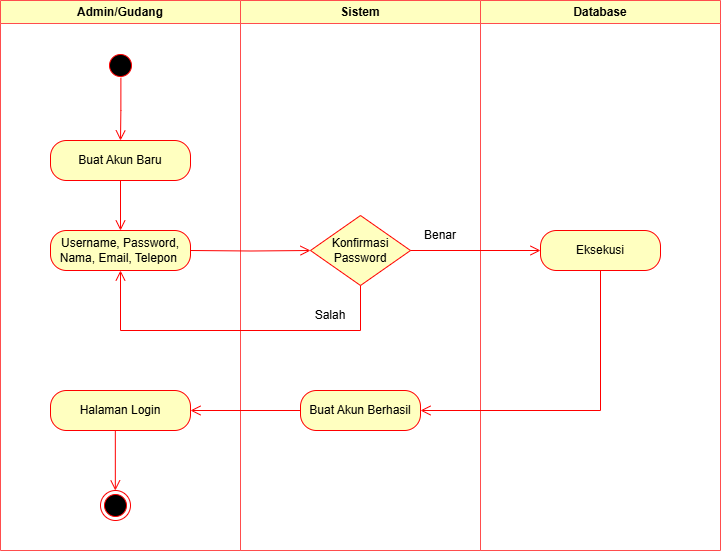

The diagram above was exported from draw.io. Its source (the exported page's mxGraphModel, read from the mxfile embedded in the PNG):
<mxGraphModel dx="840" dy="696" grid="1" gridSize="10" guides="1" tooltips="1" connect="1" arrows="1" fold="1" page="1" pageScale="1" pageWidth="827" pageHeight="1169" math="0" shadow="0">
  <root>
    <mxCell id="0" />
    <mxCell id="1" parent="0" />
    <mxCell id="ee8p8ljE517x93Yb8nL1-24" value="Admin/Gudang" style="swimlane;whiteSpace=wrap;html=1;strokeColor=#FF4D4D;fillColor=#FFFFC0;" parent="1" vertex="1">
      <mxGeometry x="50" y="50" width="240" height="550" as="geometry">
        <mxRectangle x="120" y="50" width="140" height="30" as="alternateBounds" />
      </mxGeometry>
    </mxCell>
    <mxCell id="ee8p8ljE517x93Yb8nL1-32" value="Username, Password, Nama, Email, Telepon&amp;nbsp;" style="rounded=1;whiteSpace=wrap;html=1;arcSize=40;fontColor=#000000;fillColor=#ffffc0;strokeColor=#ff0000;" parent="ee8p8ljE517x93Yb8nL1-24" vertex="1">
      <mxGeometry x="50" y="230" width="140" height="40" as="geometry" />
    </mxCell>
    <mxCell id="ee8p8ljE517x93Yb8nL1-25" value="Sistem" style="swimlane;whiteSpace=wrap;html=1;strokeColor=#FF4D4D;fillColor=#FFFFC0;" parent="1" vertex="1">
      <mxGeometry x="290" y="50" width="240" height="550" as="geometry" />
    </mxCell>
    <mxCell id="ee8p8ljE517x93Yb8nL1-22" value="" style="edgeStyle=orthogonalEdgeStyle;html=1;verticalAlign=bottom;endArrow=open;endSize=8;strokeColor=#ff0000;rounded=0;exitX=1;exitY=0.5;exitDx=0;exitDy=0;entryX=0;entryY=0.5;entryDx=0;entryDy=0;" parent="ee8p8ljE517x93Yb8nL1-25" target="ee8p8ljE517x93Yb8nL1-36" edge="1">
      <mxGeometry relative="1" as="geometry">
        <mxPoint x="60" y="250" as="targetPoint" />
        <mxPoint x="-50" y="250" as="sourcePoint" />
      </mxGeometry>
    </mxCell>
    <mxCell id="ee8p8ljE517x93Yb8nL1-36" value="Konfirmasi&lt;div&gt;Password&lt;/div&gt;" style="rhombus;whiteSpace=wrap;html=1;fillColor=#FFFFC0;strokeColor=#FF0000;" parent="ee8p8ljE517x93Yb8nL1-25" vertex="1">
      <mxGeometry x="70" y="215" width="100" height="70" as="geometry" />
    </mxCell>
    <mxCell id="ee8p8ljE517x93Yb8nL1-31" value="Benar" style="text;html=1;align=center;verticalAlign=middle;whiteSpace=wrap;rounded=0;" parent="ee8p8ljE517x93Yb8nL1-25" vertex="1">
      <mxGeometry x="170" y="220" width="60" height="30" as="geometry" />
    </mxCell>
    <mxCell id="ee8p8ljE517x93Yb8nL1-30" value="Salah" style="text;html=1;align=center;verticalAlign=middle;whiteSpace=wrap;rounded=0;" parent="ee8p8ljE517x93Yb8nL1-25" vertex="1">
      <mxGeometry x="60" y="300" width="60" height="30" as="geometry" />
    </mxCell>
    <mxCell id="ee8p8ljE517x93Yb8nL1-26" value="Database" style="swimlane;whiteSpace=wrap;html=1;strokeColor=#FF4D4D;fillColor=#FFFFC0;" parent="1" vertex="1">
      <mxGeometry x="530" y="50" width="240" height="550" as="geometry" />
    </mxCell>
    <mxCell id="ee8p8ljE517x93Yb8nL1-27" value="" style="ellipse;html=1;shape=startState;fillColor=#000000;strokeColor=#ff0000;" parent="ee8p8ljE517x93Yb8nL1-26" vertex="1">
      <mxGeometry x="-375" y="50" width="30" height="30" as="geometry" />
    </mxCell>
    <mxCell id="ee8p8ljE517x93Yb8nL1-28" value="" style="edgeStyle=orthogonalEdgeStyle;html=1;verticalAlign=bottom;endArrow=open;endSize=8;strokeColor=#ff0000;rounded=0;exitX=0.513;exitY=0.91;exitDx=0;exitDy=0;exitPerimeter=0;" parent="ee8p8ljE517x93Yb8nL1-26" source="ee8p8ljE517x93Yb8nL1-27" edge="1">
      <mxGeometry relative="1" as="geometry">
        <mxPoint x="-360" y="140" as="targetPoint" />
        <mxPoint x="-350" y="110" as="sourcePoint" />
      </mxGeometry>
    </mxCell>
    <mxCell id="ee8p8ljE517x93Yb8nL1-4" value="Buat Akun Baru" style="rounded=1;whiteSpace=wrap;html=1;arcSize=40;fontColor=#000000;fillColor=#ffffc0;strokeColor=#ff0000;" parent="ee8p8ljE517x93Yb8nL1-26" vertex="1">
      <mxGeometry x="-430" y="140" width="140" height="40" as="geometry" />
    </mxCell>
    <mxCell id="ee8p8ljE517x93Yb8nL1-6" value="Halaman Login" style="rounded=1;whiteSpace=wrap;html=1;arcSize=40;fontColor=#000000;fillColor=#ffffc0;strokeColor=#ff0000;" parent="ee8p8ljE517x93Yb8nL1-26" vertex="1">
      <mxGeometry x="-430" y="390" width="140" height="40" as="geometry" />
    </mxCell>
    <mxCell id="ee8p8ljE517x93Yb8nL1-8" value="" style="edgeStyle=orthogonalEdgeStyle;html=1;verticalAlign=bottom;endArrow=open;endSize=8;strokeColor=#ff0000;rounded=0;" parent="ee8p8ljE517x93Yb8nL1-26" edge="1">
      <mxGeometry relative="1" as="geometry">
        <mxPoint x="-365.16999999999996" y="490" as="targetPoint" />
        <mxPoint x="-365.1700000000002" y="430" as="sourcePoint" />
      </mxGeometry>
    </mxCell>
    <mxCell id="ee8p8ljE517x93Yb8nL1-9" value="" style="ellipse;html=1;shape=endState;fillColor=#000000;strokeColor=#ff0000;" parent="ee8p8ljE517x93Yb8nL1-26" vertex="1">
      <mxGeometry x="-380" y="490" width="30" height="30" as="geometry" />
    </mxCell>
    <mxCell id="ee8p8ljE517x93Yb8nL1-11" value="" style="edgeStyle=orthogonalEdgeStyle;html=1;verticalAlign=bottom;endArrow=open;endSize=8;strokeColor=#ff0000;rounded=0;exitX=0;exitY=0.5;exitDx=0;exitDy=0;entryX=1;entryY=0.5;entryDx=0;entryDy=0;" parent="ee8p8ljE517x93Yb8nL1-26" source="ee8p8ljE517x93Yb8nL1-10" target="ee8p8ljE517x93Yb8nL1-6" edge="1">
      <mxGeometry relative="1" as="geometry">
        <mxPoint x="-230" y="460" as="targetPoint" />
        <mxPoint x="-140" y="460" as="sourcePoint" />
      </mxGeometry>
    </mxCell>
    <mxCell id="ee8p8ljE517x93Yb8nL1-10" value="Buat Akun Berhasil" style="rounded=1;whiteSpace=wrap;html=1;arcSize=40;fontColor=#000000;fillColor=#ffffc0;strokeColor=#ff0000;" parent="ee8p8ljE517x93Yb8nL1-26" vertex="1">
      <mxGeometry x="-180" y="390" width="120" height="40" as="geometry" />
    </mxCell>
    <mxCell id="ee8p8ljE517x93Yb8nL1-17" value="Eksekusi" style="rounded=1;whiteSpace=wrap;html=1;arcSize=40;fontColor=#000000;fillColor=#ffffc0;strokeColor=#ff0000;" parent="ee8p8ljE517x93Yb8nL1-26" vertex="1">
      <mxGeometry x="60" y="230" width="120" height="40" as="geometry" />
    </mxCell>
    <mxCell id="ezHgxNQ8FAxr1ZmKaoDf-5" value="" style="edgeStyle=orthogonalEdgeStyle;html=1;verticalAlign=bottom;endArrow=open;endSize=8;strokeColor=#ff0000;rounded=0;exitX=0.5;exitY=1;exitDx=0;exitDy=0;entryX=1;entryY=0.5;entryDx=0;entryDy=0;" edge="1" parent="ee8p8ljE517x93Yb8nL1-26" source="ee8p8ljE517x93Yb8nL1-17" target="ee8p8ljE517x93Yb8nL1-10">
      <mxGeometry relative="1" as="geometry">
        <mxPoint x="-49.99999999999977" y="460" as="targetPoint" />
        <mxPoint x="-160" y="470" as="sourcePoint" />
      </mxGeometry>
    </mxCell>
    <mxCell id="ee8p8ljE517x93Yb8nL1-35" value="" style="edgeStyle=orthogonalEdgeStyle;html=1;verticalAlign=bottom;endArrow=open;endSize=8;strokeColor=#ff0000;rounded=0;exitX=0.5;exitY=1;exitDx=0;exitDy=0;entryX=0.5;entryY=0;entryDx=0;entryDy=0;" parent="1" source="ee8p8ljE517x93Yb8nL1-4" target="ee8p8ljE517x93Yb8nL1-32" edge="1">
      <mxGeometry relative="1" as="geometry">
        <mxPoint x="185" y="270" as="targetPoint" />
        <mxPoint x="75" y="270" as="sourcePoint" />
      </mxGeometry>
    </mxCell>
    <mxCell id="ee8p8ljE517x93Yb8nL1-23" value="" style="edgeStyle=orthogonalEdgeStyle;html=1;verticalAlign=bottom;endArrow=open;endSize=8;strokeColor=#ff0000;rounded=0;exitX=1;exitY=0.5;exitDx=0;exitDy=0;" parent="1" source="ee8p8ljE517x93Yb8nL1-36" target="ee8p8ljE517x93Yb8nL1-17" edge="1">
      <mxGeometry relative="1" as="geometry">
        <mxPoint x="580" y="210" as="targetPoint" />
        <mxPoint x="470.0000000000002" y="300" as="sourcePoint" />
      </mxGeometry>
    </mxCell>
    <mxCell id="ezHgxNQ8FAxr1ZmKaoDf-4" value="" style="edgeStyle=orthogonalEdgeStyle;html=1;verticalAlign=bottom;endArrow=open;endSize=8;strokeColor=#ff0000;rounded=0;exitX=0.5;exitY=1;exitDx=0;exitDy=0;entryX=0.5;entryY=1;entryDx=0;entryDy=0;" edge="1" parent="1" source="ee8p8ljE517x93Yb8nL1-36" target="ee8p8ljE517x93Yb8nL1-32">
      <mxGeometry relative="1" as="geometry">
        <mxPoint x="304" y="380" as="targetPoint" />
        <mxPoint x="414" y="380" as="sourcePoint" />
        <Array as="points">
          <mxPoint x="410" y="380" />
          <mxPoint x="170" y="380" />
        </Array>
      </mxGeometry>
    </mxCell>
  </root>
</mxGraphModel>